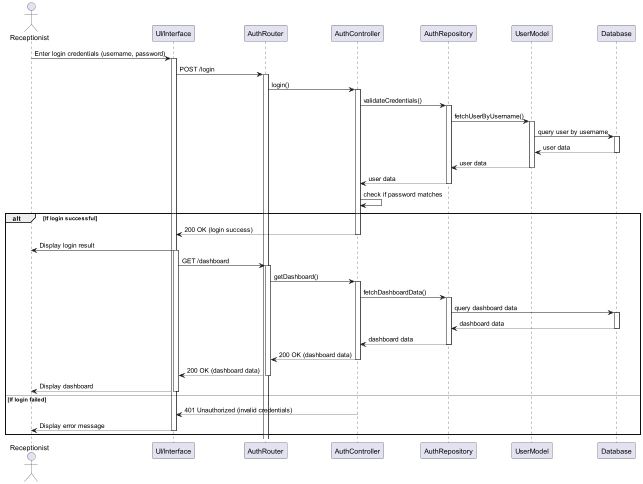

The diagram above was rendered by PlantUML. Its source (embedded in the PNG):
@startuml
actor Receptionist
participant "UI/Interface" as UI
participant "AuthRouter" as Router
participant "AuthController" as Controller
participant "AuthRepository" as Repository
participant "UserModel" as UserModel
participant "Database" as DB

Receptionist -> UI: Enter login credentials (username, password)
activate UI
UI -> Router: POST /login
activate Router
Router -> Controller: login()
activate Controller
Controller -> Repository: validateCredentials()
activate Repository

Repository -> UserModel: fetchUserByUsername()
activate UserModel
UserModel -> DB: query user by username
activate DB
DB --> UserModel: user data
deactivate DB
UserModel --> Repository: user data
deactivate UserModel
Repository --> Controller: user data
deactivate Repository
Controller -> Controller: check if password matches

alt If login successful
    Controller --> UI: 200 OK (login success)
    deactivate Controller
    UI -> Receptionist: Display login result
    activate UI
    UI -> Router: GET /dashboard
    activate Router
    Router -> Controller: getDashboard()
    activate Controller
    Controller -> Repository: fetchDashboardData()
    activate Repository
    Repository -> DB: query dashboard data
    activate DB
    DB --> Repository: dashboard data
    deactivate DB
    Repository --> Controller: dashboard data
    deactivate Repository
    Controller --> Router: 200 OK (dashboard data)
    deactivate Controller
    Router --> UI: 200 OK (dashboard data)
    deactivate Router
    UI --> Receptionist: Display dashboard
    deactivate UI
else If login failed
    Controller --> UI: 401 Unauthorized (invalid credentials)
    deactivate Controller
    UI --> Receptionist: Display error message
    deactivate UI
end
@enduml